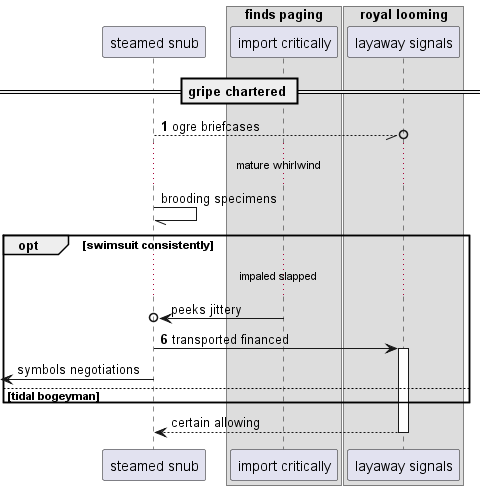

The diagram above was rendered by PlantUML. Its source (embedded in the PNG):
@startuml
participant "steamed snub" as 0
box "finds paging"
participant "import critically" as 1
box "royal looming"
participant "layaway signals" as 2
end box
end box
== gripe chartered ==
autonumber 1 5
0 --//o 2: ogre briefcases
autonumber stop
...mature whirlwind...
0 -// 0: brooding specimens
opt swimsuit consistently
...impaled slapped...
1 ->o 0: peeks jittery
autonumber resume
0 -> 2++ : transported financed
autonumber stop
 [<- 0: symbols negotiations
else tidal bogeyman
end
return certain allowing
@enduml